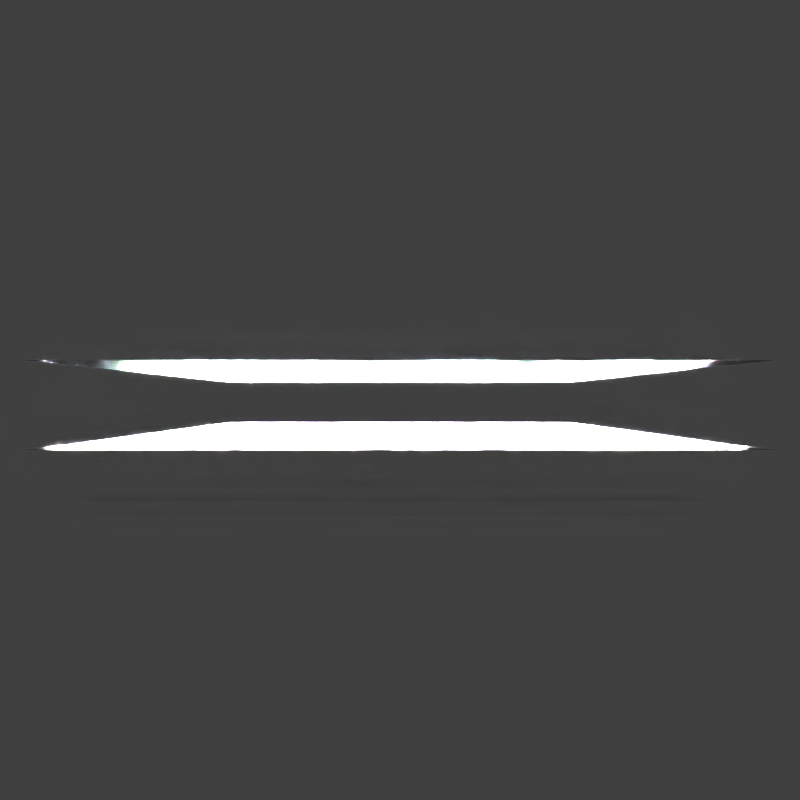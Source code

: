 # Source: TestCase32.blend  (saved by Blender 2.76.0; exported with 4.5.12 LTS)
import bpy
from mathutils import Matrix  # noqa: F401  (used for matrix-valued properties, if any)

bpy.ops.wm.read_factory_settings(use_empty=True)
scene = bpy.context.scene
scene.name = 'Scene'

# ---- collections
col_collection_1 = bpy.data.collections.new('Collection 1'); scene.collection.children.link(col_collection_1)

# ---- materials (node trees are filled in below, after node groups)
mat_material_001 = bpy.data.materials.new('Material.001')
mat_material_001.alpha_threshold = 0.0
mat_material_001.use_transparent_shadow = False
mat_material_001.diffuse_color = (0.5, 0.5, 0.5, 1.0)
mat_material_001.specular_color = (0.5, 0.5, 0.5)
mat_material_001.roughness = 0.5

# ---- material node trees

# ---- world
world_world = bpy.data.worlds.new('World'); scene.world = world_world
world_world.color = (0.05088, 0.05088, 0.05088)
world_world.use_sun_shadow = False
world_world.sun_shadow_jitter_overblur = 0.0
world_world.cycles.sampling_method = 'MANUAL'
world_world.cycles.sample_map_resolution = 256

# ---- cameras
cam_camera = bpy.data.cameras.new('Camera')
cam_camera.clip_end = 100.0
cam_camera.lens = 25.0
cam_camera.sensor_width = 32.0
cam_camera.sensor_height = 18.0
cam_camera.ortho_scale = 7.314
cam_camera.dof.focus_distance = 0.0
cam_camera.dof.aperture_fstop = 128.0

# ---- lights
light_area = bpy.data.lights.new('Area', 'AREA')
light_area.transmission_factor = 0.0
light_area.energy = 6.684e+05
light_area.shadow_buffer_clip_start = 0.5
light_area.shadow_soft_size = 2.0
light_area.shadow_maximum_resolution = 0.006
light_area.use_absolute_resolution = True
light_area.shape = 'RECTANGLE'
light_area.size = 2.0
light_area.size_y = 0.1
light_area.cycles.use_multiple_importance_sampling = False

# ---- meshes
me_plane_003 = bpy.data.meshes.new('Plane.003')
me_plane_003.from_pydata([(-1.0, -1.0, 0.0), (1.0, -1.0, 0.0), (-1.0, 1.0, 0.0), (1.0, 1.0, 0.0)], [], [(0, 1, 3, 2)])
me_plane_003.materials.append(mat_material_001)
me_plane_003.use_remesh_preserve_volume = False
me_plane_003.use_remesh_preserve_attributes = False
me_plane_003.use_mirror_vertex_groups = False
me_plane_003.update()
me_plane = bpy.data.meshes.new('Plane')
me_plane.from_pydata([(-3.0, -3.0, 0.0), (3.0, -3.0, 0.0), (-3.0, -3.0, 0.18), (3.0, -3.0, 0.18), (-3.0, 3.0, 0.0), (3.0, 3.0, 0.0), (3.0, 3.0, 0.18), (-3.0, 3.0, 0.18)], [], [(0, 1, 5, 4), (7, 6, 3, 2)])
me_plane.materials.append(mat_material_001)
me_plane.use_remesh_preserve_volume = False
me_plane.use_remesh_preserve_attributes = False
me_plane.use_mirror_vertex_groups = False
me_plane.update()

# ---- objects
ob_plane_001 = bpy.data.objects.new('Plane.001', me_plane_003)
ob_area = bpy.data.objects.new('Area', light_area)
ob_plane = bpy.data.objects.new('Plane', me_plane)
ob_camera = bpy.data.objects.new('Camera', cam_camera)

# ---- transforms, parenting, visibility, modifiers, constraints
ob_plane_001.location = (0.0, 3.15, 0.25)
ob_plane_001.rotation_euler = (2.356, 0.0, 0.0)
ob_plane_001.scale = (1.0, 0.05, 1.0)
ob_plane_001.lineart.crease_threshold = 0.0
ob_area.location = (0.0, 3.1, 0.2)
ob_area.rotation_euler = (-2.356, 4.169e-14, -3.142)
ob_area.lineart.crease_threshold = 0.0
ob_plane.location = (0.0, 2.0, 0.0)
ob_plane.scale = (0.25, 0.25, 1.0)
ob_plane.lineart.crease_threshold = 0.0
ob_camera.location = (0.0, 0.0, 0.1)
ob_camera.rotation_euler = (1.571, 0.0, 0.0)
ob_camera.lock_rotations_4d = False
ob_camera.empty_display_type = 'ARROWS'
ob_camera.color = (0.0, 0.0, 0.0, 0.0)
ob_camera.display_type = 'WIRE'
ob_camera.lineart.crease_threshold = 0.0

# ---- collection membership
col_collection_1.objects.link(ob_plane_001)
col_collection_1.objects.link(ob_area)
col_collection_1.objects.link(ob_plane)
col_collection_1.objects.link(ob_camera)

# ---- scene / render settings (as saved in the file)
scene.camera = ob_camera
scene.frame_start = 1; scene.frame_end = 250; scene.frame_set(1)
scene.render.engine = 'BLENDER_EEVEE_NEXT'
scene.render.resolution_x = 1024
scene.render.resolution_y = 1024
scene.render.resolution_percentage = 50
scene.render.dither_intensity = 0.0
scene.cycles.use_denoising = False
scene.cycles.samples = 10
scene.cycles.sampling_pattern = 'TABULATED_SOBOL'
scene.cycles.light_sampling_threshold = 0.0
scene.cycles.use_adaptive_sampling = False
scene.cycles.use_light_tree = False
scene.cycles.blur_glossy = 0.0
scene.cycles.pixel_filter_type = 'GAUSSIAN'
scene.cycles.sample_clamp_indirect = 0.0
scene.view_settings.view_transform = 'Standard'
bpy.context.view_layer.update()
